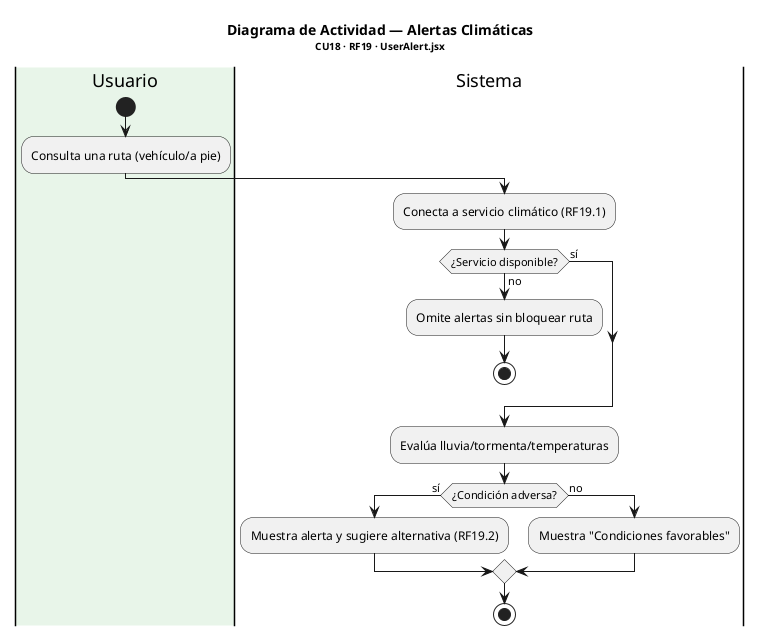

The diagram above was rendered by PlantUML. Its source (embedded in the PNG):
@startuml Actividad_AlertasClimaticas
title <b>Diagrama de Actividad — Alertas Climáticas</b>\n<size:10>CU18 · RF19 · UserAlert.jsx</size>

|#E8F5E9|Usuario|
start
:Consulta una ruta (vehículo/a pie);
|Sistema|
:Conecta a servicio climático (RF19.1);
if (¿Servicio disponible?) then (no)
  :Omite alertas sin bloquear ruta;
  stop
else (sí)
endif
:Evalúa lluvia/tormenta/temperaturas;
if (¿Condición adversa?) then (sí)
  :Muestra alerta y sugiere alternativa (RF19.2);
else (no)
  :Muestra "Condiciones favorables";
endif
stop
@enduml